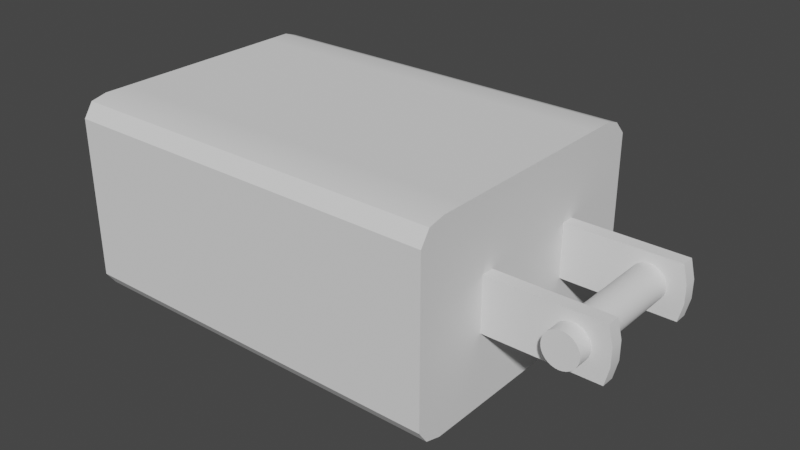 # Source: AppleChargingBrick.blend  (saved by Blender 3.4.6; exported with 4.5.12 LTS)
import bpy
from mathutils import Matrix  # noqa: F401  (used for matrix-valued properties, if any)

bpy.ops.wm.read_factory_settings(use_empty=True)
scene = bpy.context.scene
scene.name = 'Scene'

# ---- collections
col_collection = bpy.data.collections.new('Collection'); scene.collection.children.link(col_collection)

# ---- node groups
ng_auto_smooth = bpy.data.node_groups.new('Auto Smooth', 'GeometryNodeTree')
_s = ng_auto_smooth.interface.new_socket(name='Geometry', in_out='OUTPUT', socket_type='NodeSocketGeometry')
_s = ng_auto_smooth.interface.new_socket(name='Geometry', in_out='INPUT', socket_type='NodeSocketGeometry')
_s = ng_auto_smooth.interface.new_socket(name='Angle', in_out='INPUT', socket_type='NodeSocketFloat')
_s.subtype = 'ANGLE'
_s.min_value = 0.0
_s.max_value = 3.142
ng_auto_smooth.is_modifier = True
_N = ng_auto_smooth.nodes; _L = ng_auto_smooth.links
n0 = _N.new('NodeGroupOutput'); n0.name = 'Group Output'; n0.location = (480, -100)
n1 = _N.new('NodeGroupInput'); n1.name = 'Group Input'; n1.location = (-420, -300)
n2 = _N.new('NodeGroupInput'); n2.name = 'Group Input.001'; n2.location = (-60, -100)
n3 = _N.new('GeometryNodeSetShadeSmooth'); n3.name = 'Set Shade Smooth'; n3.location = (120, -100)
n3.domain = 'EDGE'
n4 = _N.new('GeometryNodeSetShadeSmooth'); n4.name = 'Set Shade Smooth.001'; n4.location = (300, -100)
n5 = _N.new('GeometryNodeInputMeshEdgeAngle'); n5.name = 'Edge Angle'; n5.location = (-420, -220)
n6 = _N.new('GeometryNodeInputEdgeSmooth'); n6.name = 'Is Edge Smooth'; n6.location = (-60, -160)
n7 = _N.new('GeometryNodeInputShadeSmooth'); n7.name = 'Is Face Smooth'; n7.location = (-240, -340)
n8 = _N.new('FunctionNodeBooleanMath'); n8.name = 'Boolean Math'; n8.location = (-60, -220)
n9 = _N.new('FunctionNodeCompare'); n9.name = 'Compare'; n9.location = (-240, -180)
n9.operation = 'LESS_EQUAL'
_L.new(n5.outputs[0], n9.inputs[0])
_L.new(n4.outputs[0], n0.inputs[0])
_L.new(n1.outputs[1], n9.inputs[1])
_L.new(n9.outputs[0], n8.inputs[0])
_L.new(n7.outputs[0], n8.inputs[1])
_L.new(n2.outputs[0], n3.inputs[0])
_L.new(n6.outputs[0], n3.inputs[1])
_L.new(n3.outputs[0], n4.inputs[0])
_L.new(n8.outputs[0], n3.inputs[2])
n0.is_active_output = True

# ---- world
world_world = bpy.data.worlds.new('World'); scene.world = world_world
world_world.use_nodes = True; world_world.node_tree.nodes.clear()
_N = world_world.node_tree.nodes; _L = world_world.node_tree.links
n0 = _N.new('ShaderNodeOutputWorld'); n0.name = 'World Output'; n0.location = (300, 300)
n1 = _N.new('ShaderNodeBackground'); n1.name = 'Background'; n1.location = (10, 300)
n1.inputs[0].default_value = (0.05088, 0.05088, 0.05088, 1.0)
_L.new(n1.outputs[0], n0.inputs[0])
n0.is_active_output = True
world_world.color = (0.05088, 0.05088, 0.05088)
world_world.use_sun_shadow = False
world_world.sun_shadow_jitter_overblur = 0.0

# ---- meshes
me_plane = bpy.data.meshes.new('Plane')
me_plane.from_pydata([(-1.548, -1.445, 0.05177), (2.726, -1.445, 0.05177), (-1.548, 1.444, 0.04573), (2.726, 1.444, 0.04573), (-1.548, -1.445, 2.116), (2.726, -1.445, 2.116), (-1.548, 1.412, 2.107), (2.726, 1.412, 2.107), (2.726, -1.548, 0.196), (2.726, -1.548, 0.3919), (2.726, -1.548, 0.5879), (2.726, -1.548, 0.7839), (2.726, -1.548, 0.9799), (2.726, -1.548, 1.176), (2.726, -1.548, 1.372), (2.726, -1.548, 1.568), (2.726, -1.548, 1.764), (2.726, -1.548, 1.96), (-1.548, -1.548, 1.96), (-1.548, -1.548, 1.764), (-1.548, -1.548, 1.568), (-1.548, -1.548, 1.372), (-1.548, -1.548, 1.176), (-1.548, -1.548, 0.9799), (-1.548, -1.548, 0.7839), (-1.548, -1.548, 0.5879), (-1.548, -1.548, 0.3919), (-1.548, -1.548, 0.196), (2.726, 1.548, 0.196), (2.726, 1.548, 0.3919), (2.726, 1.548, 0.5879), (2.726, 1.548, 0.7839), (2.726, 1.548, 0.9799), (2.726, 1.548, 1.176), (2.726, 1.548, 1.372), (2.726, 1.548, 1.568), (2.726, 1.548, 1.764), (2.726, 1.548, 1.96), (-1.548, 1.548, 1.96), (-1.548, 1.548, 1.764), (-1.548, 1.548, 1.568), (-1.548, 1.548, 1.372), (-1.548, 1.548, 1.176), (-1.548, 1.548, 0.9799), (-1.548, 1.548, 0.7839), (-1.548, 1.548, 0.5879), (-1.548, 1.548, 0.3919), (-1.548, 1.548, 0.196), (-1.548, 1.266, 0.0), (-1.548, 0.985, 0.0), (-1.548, 0.7036, 0.0), (-1.548, 0.4221, 0.0), (-1.548, 0.1407, 0.0), (-1.548, -0.1407, 0.0), (-1.548, -0.4221, 0.0), (-1.548, -0.7036, 0.0), (-1.548, -0.985, 0.0), (-1.548, -1.266, 0.0), (2.726, -1.266, 0.0), (2.726, -0.985, 0.0), (2.726, -0.7036, 0.0), (2.726, -0.4221, 0.0), (2.726, -0.1407, 0.0), (2.726, 0.1407, 0.0), (2.726, 0.4221, 0.0), (2.726, 0.7036, 0.0), (2.726, 0.985, 0.0), (2.726, 1.266, 0.0), (-1.548, 1.266, 2.156), (-1.548, 0.985, 2.156), (-1.548, 0.7036, 2.156), (-1.548, 0.4221, 2.156), (-1.548, 0.1407, 2.156), (-1.548, -0.1407, 2.156), (-1.548, -0.4221, 2.156), (-1.548, -0.7036, 2.156), (-1.548, -0.985, 2.156), (-1.548, -1.266, 2.156), (2.726, -1.266, 2.156), (2.726, -0.985, 2.156), (2.726, -0.7036, 2.156), (2.726, -0.4221, 2.156), (2.726, -0.1407, 2.156), (2.726, 0.1407, 2.156), (2.726, 0.4221, 2.156), (2.726, 0.7036, 2.156), (2.726, 0.985, 2.156), (2.726, 1.266, 2.156), (-1.548, -1.266, 0.196), (-1.548, -0.985, 0.196), (-1.548, -0.7036, 0.196), (-1.548, -0.4221, 0.196), (-1.548, -0.1407, 0.196), (-1.548, 0.1407, 0.196), (-1.548, 0.4221, 0.196), (-1.548, 0.7036, 0.196), (-1.548, 0.985, 0.196), (-1.548, 1.266, 0.196), (-1.548, -1.266, 0.3919), (-1.548, -0.985, 0.3919), (-1.548, -0.7036, 0.3919), (-1.548, -0.4221, 0.3919), (-1.548, -0.1407, 0.3919), (-1.548, 0.1407, 0.3919), (-1.548, 0.4221, 0.3919), (-1.548, 0.7036, 0.3919), (-1.548, 0.985, 0.3919), (-1.548, 1.266, 0.3919), (-1.548, -1.266, 0.5879), (-1.548, -0.985, 0.5879), (-1.548, -0.7036, 0.5879), (-1.548, -0.4221, 0.5879), (-1.548, -0.1407, 0.5879), (-1.548, 0.1407, 0.5879), (-1.548, 0.4221, 0.5879), (-1.548, 0.7036, 0.5879), (-1.548, 0.985, 0.5879), (-1.548, 1.266, 0.5879), (-1.548, -1.266, 0.7839), (-1.548, -0.985, 0.7839), (-1.548, -0.7036, 0.7839), (-1.548, -0.4221, 0.7839), (-1.548, -0.1407, 0.7839), (-1.548, 0.1407, 0.7839), (-1.548, 0.4221, 0.7839), (-1.548, 0.7036, 0.7839), (-1.548, 0.985, 0.7839), (-1.548, 1.266, 0.7839), (-1.548, -1.266, 0.9799), (-1.548, -0.985, 0.9799), (-1.548, -0.7036, 0.9799), (-1.548, -0.4613, 0.9799), (-1.548, 0.4647, 0.9799), (-1.548, 0.7036, 0.9799), (-1.548, 0.985, 0.9799), (-1.548, 1.266, 0.9799), (-1.548, -1.266, 1.176), (-1.548, -0.985, 1.176), (-1.548, -0.7036, 1.176), (-1.548, -0.4613, 1.176), (-1.548, 0.4647, 1.176), (-1.548, 0.7036, 1.176), (-1.548, 0.985, 1.176), (-1.548, 1.266, 1.176), (-1.548, -1.266, 1.372), (-1.548, -0.985, 1.372), (-1.548, -0.7036, 1.372), (-1.548, -0.4221, 1.372), (-1.548, -0.1407, 1.372), (-1.548, 0.1407, 1.372), (-1.548, 0.4221, 1.372), (-1.548, 0.7036, 1.372), (-1.548, 0.985, 1.372), (-1.548, 1.266, 1.372), (-1.548, -1.266, 1.568), (-1.548, -0.985, 1.568), (-1.548, -0.7036, 1.568), (-1.548, -0.4221, 1.568), (-1.548, -0.1407, 1.568), (-1.548, 0.1407, 1.568), (-1.548, 0.4221, 1.568), (-1.548, 0.7036, 1.568), (-1.548, 0.985, 1.568), (-1.548, 1.266, 1.568), (-1.548, -1.266, 1.764), (-1.548, -0.985, 1.764), (-1.548, -0.7036, 1.764), (-1.548, -0.4221, 1.764), (-1.548, -0.1407, 1.764), (-1.548, 0.1407, 1.764), (-1.548, 0.4221, 1.764), (-1.548, 0.7036, 1.764), (-1.548, 0.985, 1.764), (-1.548, 1.266, 1.764), (-1.548, -1.266, 1.96), (-1.548, -0.985, 1.96), (-1.548, -0.7036, 1.96), (-1.548, -0.4221, 1.96), (-1.548, -0.1407, 1.96), (-1.548, 0.1407, 1.96), (-1.548, 0.4221, 1.96), (-1.548, 0.7036, 1.96), (-1.548, 0.985, 1.96), (-1.548, 1.266, 1.96), (2.726, 1.266, 0.196), (2.726, 0.985, 0.196), (2.726, 0.7036, 0.196), (2.726, 0.4221, 0.196), (2.726, 0.1407, 0.196), (2.726, -0.1407, 0.196), (2.726, -0.4221, 0.196), (2.726, -0.7036, 0.196), (2.726, -0.985, 0.196), (2.726, -1.266, 0.196), (2.726, 1.266, 0.3919), (2.726, 0.985, 0.3919), (2.726, 0.7036, 0.3919), (2.726, 0.4221, 0.3919), (2.726, 0.1407, 0.3919), (2.726, -0.1407, 0.3919), (2.726, -0.4221, 0.3919), (2.726, -0.7036, 0.3919), (2.726, -0.985, 0.3919), (2.726, -1.266, 0.3919), (2.726, 1.266, 0.5879), (2.726, 0.985, 0.5879), (2.726, 0.7036, 0.5879), (2.726, 0.4221, 0.5879), (2.726, 0.1407, 0.5879), (2.726, -0.1407, 0.5879), (2.726, -0.4221, 0.5879), (2.726, -0.7036, 0.5879), (2.726, -0.985, 0.5879), (2.726, -1.266, 0.5879), (2.726, 1.266, 0.7839), (2.726, 0.985, 0.7839), (2.726, 0.7036, 0.7839), (2.726, 0.4221, 0.7839), (2.726, 0.1407, 0.7839), (2.726, -0.1407, 0.7839), (2.726, -0.4221, 0.7839), (2.726, -0.7036, 0.7839), (2.726, -0.985, 0.7839), (2.726, -1.266, 0.7839), (2.726, 1.266, 0.9799), (2.726, 0.985, 0.9799), (2.726, 0.7036, 0.9799), (2.726, 0.4221, 0.9799), (2.726, 0.1407, 0.9799), (2.726, -0.1407, 0.9799), (2.726, -0.4221, 0.9799), (2.726, -0.7036, 0.9799), (2.726, -0.985, 0.9799), (2.726, -1.266, 0.9799), (2.726, 1.266, 1.176), (2.726, 0.985, 1.176), (2.726, 0.7036, 1.176), (2.726, 0.4221, 1.176), (2.726, 0.1407, 1.176), (2.726, -0.1407, 1.176), (2.726, -0.4221, 1.176), (2.726, -0.7036, 1.176), (2.726, -0.985, 1.176), (2.726, -1.266, 1.176), (2.726, 1.266, 1.372), (2.726, 0.985, 1.372), (2.726, 0.7036, 1.372), (2.726, 0.4221, 1.372), (2.726, 0.1407, 1.372), (2.726, -0.1407, 1.372), (2.726, -0.4221, 1.372), (2.726, -0.7036, 1.372), (2.726, -0.985, 1.372), (2.726, -1.266, 1.372), (2.726, 1.266, 1.568), (2.726, 0.985, 1.568), (2.726, 0.7036, 1.568), (2.726, 0.4221, 1.568), (2.726, 0.1407, 1.568), (2.726, -0.1407, 1.568), (2.726, -0.4221, 1.568), (2.726, -0.7036, 1.568), (2.726, -0.985, 1.568), (2.726, -1.266, 1.568), (2.726, 1.266, 1.764), (2.726, 0.985, 1.764), (2.726, 0.7036, 1.764), (2.726, 0.4221, 1.764), (2.726, 0.1407, 1.764), (2.726, -0.1407, 1.764), (2.726, -0.4221, 1.764), (2.726, -0.7036, 1.764), (2.726, -0.985, 1.764), (2.726, -1.266, 1.764), (2.726, 1.266, 1.96), (2.726, 0.985, 1.96), (2.726, 0.7036, 1.96), (2.726, 0.4221, 1.96), (2.726, 0.1407, 1.96), (2.726, -0.1407, 1.96), (2.726, -0.4221, 1.96), (2.726, -0.7036, 1.96), (2.726, -0.985, 1.96), (2.726, -1.266, 1.96), (-1.548, -0.5629, 0.0), (2.726, -0.5629, 0.0), (-1.548, -0.5629, 2.156), (2.726, -0.5629, 2.156), (-1.548, -0.5629, 0.196), (-1.548, -0.5629, 0.3919), (-1.548, -0.5629, 0.5879), (-1.548, -0.5629, 0.7839), (-1.548, -0.5629, 0.9799), (-1.548, -0.5629, 1.176), (-1.548, -0.5629, 1.372), (-1.548, -0.5629, 1.568), (-1.548, -0.5629, 1.764), (-1.548, -0.5629, 1.96), (2.726, -0.5629, 0.196), (2.726, -0.5629, 0.3919), (2.726, -0.5629, 0.5879), (2.726, -0.5629, 0.7839), (2.726, -0.5629, 0.9799), (2.726, -0.5629, 1.176), (2.726, -0.5629, 1.372), (2.726, -0.5629, 1.568), (2.726, -0.5629, 1.764), (2.726, -0.5629, 1.96), (-1.548, 0.5629, 0.0), (2.726, 0.5629, 0.0), (-1.548, 0.5629, 2.156), (2.726, 0.5629, 2.156), (-1.548, 0.5629, 0.196), (-1.548, 0.5629, 0.3919), (-1.548, 0.5629, 0.5879), (-1.548, 0.5629, 0.7839), (-1.548, 0.5629, 0.9799), (-1.548, 0.5629, 1.176), (-1.548, 0.5629, 1.372), (-1.548, 0.5629, 1.568), (-1.548, 0.5629, 1.764), (-1.548, 0.5629, 1.96), (2.726, 0.5629, 0.196), (2.726, 0.5629, 0.3919), (2.726, 0.5629, 0.5879), (2.726, 0.5629, 0.7839), (2.726, 0.5629, 0.9799), (2.726, 0.5629, 1.176), (2.726, 0.5629, 1.372), (2.726, 0.5629, 1.568), (2.726, 0.5629, 1.764), (2.726, 0.5629, 1.96), (-1.548, -0.1407, 1.274), (-1.548, 0.1407, 1.274), (-1.548, 0.4221, 1.274), (-1.548, 0.7036, 1.274), (-1.548, 0.985, 1.274), (-1.548, 1.266, 1.274), (2.726, 1.266, 1.274), (2.726, 0.985, 1.274), (2.726, 0.7036, 1.274), (2.726, -0.7036, 1.274), (2.726, -0.985, 1.274), (2.726, -1.266, 1.274), (-1.548, 1.548, 1.274), (2.726, 1.548, 1.274), (-1.548, -1.548, 1.274), (2.726, -1.548, 1.274), (-1.548, -0.4221, 1.274), (-1.548, -0.7036, 1.274), (-1.548, -0.985, 1.274), (-1.548, -1.266, 1.274), (-1.548, -0.5629, 1.274), (-1.548, 0.5629, 1.274), (2.726, -1.548, 0.878), (-1.548, -1.548, 0.878), (2.726, 1.548, 0.878), (-1.548, 1.548, 0.878), (2.726, -1.266, 0.878), (2.726, -0.985, 0.878), (2.726, -0.7036, 0.878), (2.726, 0.7036, 0.878), (2.726, 0.985, 0.878), (2.726, 1.266, 0.878), (-1.548, 1.266, 0.878), (-1.548, 0.985, 0.878), (-1.548, 0.7036, 0.878), (-1.548, 0.4221, 0.878), (-1.548, 0.1407, 0.878), (-1.548, -0.1407, 0.878), (-1.548, -0.4221, 0.878), (-1.548, -0.7036, 0.878), (-1.548, -0.985, 0.878), (-1.548, -1.266, 0.878), (-1.548, -0.5629, 0.878), (-1.548, 0.5629, 0.878), (-1.35, -0.4613, 0.9799), (-1.35, -0.1407, 0.9799), (-1.35, 0.1407, 0.9799), (-1.35, 0.4647, 0.9799), (-1.35, -0.4613, 1.176), (-1.35, -0.1407, 1.176), (-1.35, 0.1407, 1.176), (-1.35, 0.4647, 1.176), (-1.35, 0.4221, 0.878), (-1.35, 0.1407, 0.878), (-1.35, -0.1407, 0.878), (-1.35, -0.4221, 0.878), (-1.35, 0.1407, 1.274), (-1.35, 0.4221, 1.274), (-1.35, -0.1407, 1.274), (-1.35, -0.4221, 1.274)], [], [(48, 2, 3, 67), (68, 87, 7, 6), (18, 17, 5, 4), (274, 37, 7, 87), (174, 18, 4, 77), (37, 38, 6, 7), (3, 2, 47, 28), (28, 47, 46, 29), (29, 46, 45, 30), (30, 45, 44, 31), (356, 357, 43, 32), (32, 43, 42, 33), (345, 344, 41, 34), (34, 41, 40, 35), (35, 40, 39, 36), (36, 39, 38, 37), (57, 0, 27, 88), (88, 27, 26, 98), (98, 26, 25, 108), (108, 25, 24, 118), (373, 355, 23, 128), (128, 23, 22, 136), (351, 346, 21, 144), (144, 21, 20, 154), (154, 20, 19, 164), (164, 19, 18, 174), (67, 3, 28, 184), (184, 28, 29, 194), (194, 29, 30, 204), (204, 30, 31, 214), (363, 356, 32, 224), (224, 32, 33, 234), (338, 345, 34, 244), (244, 34, 35, 254), (254, 35, 36, 264), (264, 36, 37, 274), (0, 1, 8, 27), (27, 8, 9, 26), (26, 9, 10, 25), (25, 10, 11, 24), (355, 354, 12, 23), (23, 12, 13, 22), (346, 347, 14, 21), (21, 14, 15, 20), (20, 15, 16, 19), (19, 16, 17, 18), (16, 273, 283, 17), (273, 272, 282, 283), (272, 271, 281, 282), (306, 270, 280, 307), (270, 269, 279, 280), (269, 268, 278, 279), (268, 267, 277, 278), (330, 266, 276, 331), (266, 265, 275, 276), (265, 264, 274, 275), (15, 263, 273, 16), (263, 262, 272, 273), (262, 261, 271, 272), (305, 260, 270, 306), (260, 259, 269, 270), (259, 258, 268, 269), (258, 257, 267, 268), (329, 256, 266, 330), (256, 255, 265, 266), (255, 254, 264, 265), (14, 253, 263, 15), (253, 252, 262, 263), (252, 251, 261, 262), (304, 250, 260, 305), (250, 249, 259, 260), (249, 248, 258, 259), (248, 247, 257, 258), (328, 246, 256, 329), (246, 245, 255, 256), (245, 244, 254, 255), (347, 343, 253, 14), (343, 342, 252, 253), (342, 341, 251, 252), (303, 240, 250, 304), (240, 239, 249, 250), (239, 238, 248, 249), (238, 237, 247, 248), (125, 315, 375, 366), (340, 339, 245, 246), (339, 338, 244, 245), (12, 233, 243, 13), (233, 232, 242, 243), (232, 231, 241, 242), (302, 230, 240, 303), (230, 229, 239, 240), (229, 228, 238, 239), (228, 227, 237, 238), (33, 42, 344, 345), (226, 225, 235, 236), (225, 224, 234, 235), (354, 358, 233, 12), (358, 359, 232, 233), (359, 360, 231, 232), (301, 220, 230, 302), (220, 219, 229, 230), (219, 218, 228, 229), (218, 217, 227, 228), (136, 22, 346, 351), (361, 362, 225, 226), (362, 363, 224, 225), (10, 213, 223, 11), (213, 212, 222, 223), (212, 211, 221, 222), (300, 210, 220, 301), (210, 209, 219, 220), (209, 208, 218, 219), (208, 207, 217, 218), (324, 206, 216, 325), (206, 205, 215, 216), (205, 204, 214, 215), (9, 203, 213, 10), (203, 202, 212, 213), (202, 201, 211, 212), (299, 200, 210, 300), (200, 199, 209, 210), (199, 198, 208, 209), (198, 197, 207, 208), (323, 196, 206, 324), (196, 195, 205, 206), (195, 194, 204, 205), (8, 193, 203, 9), (193, 192, 202, 203), (192, 191, 201, 202), (298, 190, 200, 299), (190, 189, 199, 200), (189, 188, 198, 199), (188, 187, 197, 198), (322, 186, 196, 323), (186, 185, 195, 196), (185, 184, 194, 195), (1, 58, 193, 8), (58, 59, 192, 193), (59, 60, 191, 192), (285, 61, 190, 298), (61, 62, 189, 190), (62, 63, 188, 189), (63, 64, 187, 188), (309, 65, 186, 322), (65, 66, 185, 186), (66, 67, 184, 185), (39, 173, 183, 38), (173, 172, 182, 183), (172, 171, 181, 182), (320, 170, 180, 321), (170, 169, 179, 180), (169, 168, 178, 179), (168, 167, 177, 178), (296, 166, 176, 297), (166, 165, 175, 176), (165, 164, 174, 175), (40, 163, 173, 39), (163, 162, 172, 173), (162, 161, 171, 172), (319, 160, 170, 320), (160, 159, 169, 170), (159, 158, 168, 169), (158, 157, 167, 168), (295, 156, 166, 296), (156, 155, 165, 166), (155, 154, 164, 165), (41, 153, 163, 40), (153, 152, 162, 163), (152, 151, 161, 162), (318, 150, 160, 319), (150, 149, 159, 160), (149, 148, 158, 159), (148, 147, 157, 158), (294, 146, 156, 295), (146, 145, 155, 156), (145, 144, 154, 155), (344, 337, 153, 41), (337, 336, 152, 153), (336, 335, 151, 152), (353, 334, 150, 318), (334, 333, 149, 150), (333, 332, 148, 149), (332, 348, 147, 148), (352, 349, 146, 294), (349, 350, 145, 146), (350, 351, 144, 145), (43, 135, 143, 42), (135, 134, 142, 143), (134, 133, 141, 142), (316, 132, 140, 317), (333, 334, 389, 388), (139, 348, 391, 380), (369, 370, 387, 386), (292, 130, 138, 293), (130, 129, 137, 138), (129, 128, 136, 137), (357, 364, 135, 43), (364, 365, 134, 135), (365, 366, 133, 134), (375, 367, 132, 316), (334, 140, 383, 389), (140, 132, 379, 383), (348, 332, 390, 391), (374, 371, 130, 292), (371, 372, 129, 130), (372, 373, 128, 129), (45, 117, 127, 44), (117, 116, 126, 127), (116, 115, 125, 126), (314, 114, 124, 315), (114, 113, 123, 124), (113, 112, 122, 123), (112, 111, 121, 122), (290, 110, 120, 291), (110, 109, 119, 120), (109, 108, 118, 119), (46, 107, 117, 45), (107, 106, 116, 117), (106, 105, 115, 116), (313, 104, 114, 314), (104, 103, 113, 114), (103, 102, 112, 113), (102, 101, 111, 112), (289, 100, 110, 290), (100, 99, 109, 110), (99, 98, 108, 109), (47, 97, 107, 46), (97, 96, 106, 107), (96, 95, 105, 106), (312, 94, 104, 313), (94, 93, 103, 104), (93, 92, 102, 103), (92, 91, 101, 102), (288, 90, 100, 289), (90, 89, 99, 100), (89, 88, 98, 99), (2, 48, 97, 47), (48, 49, 96, 97), (49, 50, 95, 96), (308, 51, 94, 312), (51, 52, 93, 94), (52, 53, 92, 93), (53, 54, 91, 92), (284, 55, 90, 288), (55, 56, 89, 90), (56, 57, 88, 89), (38, 183, 68, 6), (183, 182, 69, 68), (182, 181, 70, 69), (321, 180, 71, 310), (180, 179, 72, 71), (179, 178, 73, 72), (178, 177, 74, 73), (297, 176, 75, 286), (176, 175, 76, 75), (175, 174, 77, 76), (17, 283, 78, 5), (283, 282, 79, 78), (282, 281, 80, 79), (307, 280, 81, 287), (280, 279, 82, 81), (279, 278, 83, 82), (278, 277, 84, 83), (331, 276, 85, 311), (276, 275, 86, 85), (275, 274, 87, 86), (4, 5, 78, 77), (77, 78, 79, 76), (76, 79, 80, 75), (286, 287, 81, 74), (74, 81, 82, 73), (73, 82, 83, 72), (72, 83, 84, 71), (310, 311, 85, 70), (70, 85, 86, 69), (69, 86, 87, 68), (0, 57, 58, 1), (57, 56, 59, 58), (56, 55, 60, 59), (284, 54, 61, 285), (54, 53, 62, 61), (53, 52, 63, 62), (52, 51, 64, 63), (308, 50, 65, 309), (50, 49, 66, 65), (49, 48, 67, 66), (55, 284, 285, 60), (75, 80, 287, 286), (281, 307, 287, 80), (177, 297, 286, 74), (54, 284, 288, 91), (91, 288, 289, 101), (101, 289, 290, 111), (111, 290, 291, 121), (370, 374, 292, 131), (131, 292, 293, 139), (348, 352, 294, 147), (147, 294, 295, 157), (157, 295, 296, 167), (167, 296, 297, 177), (60, 285, 298, 191), (191, 298, 299, 201), (201, 299, 300, 211), (211, 300, 301, 221), (234, 33, 345, 338), (22, 13, 347, 346), (13, 243, 343, 347), (251, 304, 305, 261), (261, 305, 306, 271), (271, 306, 307, 281), (51, 308, 309, 64), (71, 84, 311, 310), (277, 331, 311, 84), (181, 321, 310, 70), (50, 308, 312, 95), (95, 312, 313, 105), (105, 313, 314, 115), (115, 314, 315, 125), (366, 375, 316, 133), (133, 316, 317, 141), (335, 353, 318, 151), (151, 318, 319, 161), (161, 319, 320, 171), (171, 320, 321, 181), (64, 309, 322, 187), (187, 322, 323, 197), (197, 323, 324, 207), (207, 324, 325, 217), (217, 325, 326, 227), (227, 326, 327, 237), (237, 327, 328, 247), (247, 328, 329, 257), (257, 329, 330, 267), (267, 330, 331, 277), (243, 242, 342, 343), (242, 241, 341, 342), (236, 235, 339, 340), (235, 234, 338, 339), (42, 143, 337, 344), (143, 142, 336, 337), (142, 141, 335, 336), (317, 140, 334, 353), (132, 367, 384, 379), (131, 139, 380, 376), (370, 131, 376, 387), (293, 138, 349, 352), (138, 137, 350, 349), (137, 136, 351, 350), (139, 293, 352, 348), (141, 317, 353, 335), (121, 291, 374, 370), (119, 118, 373, 372), (120, 119, 372, 371), (291, 120, 371, 374), (122, 121, 370, 369), (123, 122, 369, 368), (124, 123, 368, 367), (315, 124, 367, 375), (126, 125, 366, 365), (127, 126, 365, 364), (44, 127, 364, 357), (215, 214, 363, 362), (216, 215, 362, 361), (222, 221, 360, 359), (223, 222, 359, 358), (11, 223, 358, 354), (24, 11, 354, 355), (214, 31, 356, 363), (118, 24, 355, 373), (31, 44, 357, 356), (379, 378, 382, 383), (378, 377, 381, 382), (377, 376, 380, 381), (384, 385, 378, 379), (385, 386, 377, 378), (386, 387, 376, 377), (383, 382, 388, 389), (382, 381, 390, 388), (381, 380, 391, 390), (368, 369, 386, 385), (332, 333, 388, 390), (367, 368, 385, 384)])
me_plane.polygons.foreach_set('use_smooth', [True] * 382)
_uv = me_plane.uv_layers.new(name='UVMap')
_uv.uv.foreach_set('vector', [0.0, 0.9091, 0.0, 1.0, 1.0, 1.0, 1.0, 0.9091, 0.0, 0.9091, 1.0, 0.9091, 1.0, 1.0, 0.0, 1.0, 0.0, 0.0, 1.0, 0.0, 1.0, 0.0, 0.0, 0.0, 1.0, 0.9091, 1.0, 1.0, 1.0, 1.0, 1.0, 0.9091, 0.0, 0.09091, 0.0, 0.0, 0.0, 0.0, 0.0, 0.09091, 1.0, 1.0, 0.0, 1.0, 0.0, 1.0, 1.0, 1.0, 1.0, 1.0, 0.0, 1.0, 0.0, 1.0, 1.0, 1.0, 1.0, 1.0, 0.0, 1.0, 0.0, 1.0, 1.0, 1.0, 1.0, 1.0, 0.0, 1.0, 0.0, 1.0, 1.0, 1.0, 1.0, 1.0, 0.0, 1.0, 0.0, 1.0, 1.0, 1.0, 1.0, 1.0, 0.0, 1.0, 0.0, 1.0, 1.0, 1.0, 1.0, 1.0, 0.0, 1.0, 0.0, 1.0, 1.0, 1.0, 1.0, 1.0, 0.0, 1.0, 0.0, 1.0, 1.0, 1.0, 1.0, 1.0, 0.0, 1.0, 0.0, 1.0, 1.0, 1.0, 1.0, 1.0, 0.0, 1.0, 0.0, 1.0, 1.0, 1.0, 1.0, 1.0, 0.0, 1.0, 0.0, 1.0, 1.0, 1.0, 0.0, 0.09091, 0.0, 0.0, 0.0, 0.0, 0.0, 0.09091, 0.0, 0.09091, 0.0, 0.0, 0.0, 0.0, 0.0, 0.09091, 0.0, 0.09091, 0.0, 0.0, 0.0, 0.0, 0.0, 0.09091, 0.0, 0.09091, 0.0, 0.0, 0.0, 0.0, 0.0, 0.09091, 0.0, 0.09091, 0.0, 0.0, 0.0, 0.0, 0.0, 0.09091, 0.0, 0.09091, 0.0, 0.0, 0.0, 0.0, 0.0, 0.09091, 0.0, 0.09091, 0.0, 0.0, 0.0, 0.0, 0.0, 0.09091, 0.0, 0.09091, 0.0, 0.0, 0.0, 0.0, 0.0, 0.09091, 0.0, 0.09091, 0.0, 0.0, 0.0, 0.0, 0.0, 0.09091, 0.0, 0.09091, 0.0, 0.0, 0.0, 0.0, 0.0, 0.09091, 1.0, 0.9091, 1.0, 1.0, 1.0, 1.0, 1.0, 0.9091, 1.0, 0.9091, 1.0, 1.0, 1.0, 1.0, 1.0, 0.9091, 1.0, 0.9091, 1.0, 1.0, 1.0, 1.0, 1.0, 0.9091, 1.0, 0.9091, 1.0, 1.0, 1.0, 1.0, 1.0, 0.9091, 1.0, 0.9091, 1.0, 1.0, 1.0, 1.0, 1.0, 0.9091, 1.0, 0.9091, 1.0, 1.0, 1.0, 1.0, 1.0, 0.9091, 1.0, 0.9091, 1.0, 1.0, 1.0, 1.0, 1.0, 0.9091, 1.0, 0.9091, 1.0, 1.0, 1.0, 1.0, 1.0, 0.9091, 1.0, 0.9091, 1.0, 1.0, 1.0, 1.0, 1.0, 0.9091, 1.0, 0.9091, 1.0, 1.0, 1.0, 1.0, 1.0, 0.9091, 0.0, 0.0, 1.0, 0.0, 1.0, 0.0, 0.0, 0.0, 0.0, 0.0, 1.0, 0.0, 1.0, 0.0, 0.0, 0.0, 0.0, 0.0, 1.0, 0.0, 1.0, 0.0, 0.0, 0.0, 0.0, 0.0, 1.0, 0.0, 1.0, 0.0, 0.0, 0.0, 0.0, 0.0, 1.0, 0.0, 1.0, 0.0, 0.0, 0.0, 0.0, 0.0, 1.0, 0.0, 1.0, 0.0, 0.0, 0.0, 0.0, 0.0, 1.0, 0.0, 1.0, 0.0, 0.0, 0.0, 0.0, 0.0, 1.0, 0.0, 1.0, 0.0, 0.0, 0.0, 0.0, 0.0, 1.0, 0.0, 1.0, 0.0, 0.0, 0.0, 0.0, 0.0, 1.0, 0.0, 1.0, 0.0, 0.0, 0.0, 1.0, 0.0, 1.0, 0.09091, 1.0, 0.09091, 1.0, 0.0, 1.0, 0.09091, 1.0, 0.1818, 1.0, 0.1818, 1.0, 0.09091, 1.0, 0.1818, 1.0, 0.2727, 1.0, 0.2727, 1.0, 0.1818, 1.0, 0.3182, 1.0, 0.3636, 1.0, 0.3636, 1.0, 0.3182, 1.0, 0.3636, 1.0, 0.4545, 1.0, 0.4545, 1.0, 0.3636, 1.0, 0.4545, 1.0, 0.5455, 1.0, 0.5455, 1.0, 0.4545, 1.0, 0.5455, 1.0, 0.6364, 1.0, 0.6364, 1.0, 0.5455, 1.0, 0.6818, 1.0, 0.7273, 1.0, 0.7273, 1.0, 0.6818, 1.0, 0.7273, 1.0, 0.8182, 1.0, 0.8182, 1.0, 0.7273, 1.0, 0.8182, 1.0, 0.9091, 1.0, 0.9091, 1.0, 0.8182, 1.0, 0.0, 1.0, 0.09091, 1.0, 0.09091, 1.0, 0.0, 1.0, 0.09091, 1.0, 0.1818, 1.0, 0.1818, 1.0, 0.09091, 1.0, 0.1818, 1.0, 0.2727, 1.0, 0.2727, 1.0, 0.1818, 1.0, 0.3182, 1.0, 0.3636, 1.0, 0.3636, 1.0, 0.3182, 1.0, 0.3636, 1.0, 0.4545, 1.0, 0.4545, 1.0, 0.3636, 1.0, 0.4545, 1.0, 0.5455, 1.0, 0.5455, 1.0, 0.4545, 1.0, 0.5455, 1.0, 0.6364, 1.0, 0.6364, 1.0, 0.5455, 1.0, 0.6818, 1.0, 0.7273, 1.0, 0.7273, 1.0, 0.6818, 1.0, 0.7273, 1.0, 0.8182, 1.0, 0.8182, 1.0, 0.7273, 1.0, 0.8182, 1.0, 0.9091, 1.0, 0.9091, 1.0, 0.8182, 1.0, 0.0, 1.0, 0.09091, 1.0, 0.09091, 1.0, 0.0, 1.0, 0.09091, 1.0, 0.1818, 1.0, 0.1818, 1.0, 0.09091, 1.0, 0.1818, 1.0, 0.2727, 1.0, 0.2727, 1.0, 0.1818, 1.0, 0.3182, 1.0, 0.3636, 1.0, 0.3636, 1.0, 0.3182, 1.0, 0.3636, 1.0, 0.4545, 1.0, 0.4545, 1.0, 0.3636, 1.0, 0.4545, 1.0, 0.5455, 1.0, 0.5455, 1.0, 0.4545, 1.0, 0.5455, 1.0, 0.6364, 1.0, 0.6364, 1.0, 0.5455, 1.0, 0.6818, 1.0, 0.7273, 1.0, 0.7273, 1.0, 0.6818, 1.0, 0.7273, 1.0, 0.8182, 1.0, 0.8182, 1.0, 0.7273, 1.0, 0.8182, 1.0, 0.9091, 1.0, 0.9091, 1.0, 0.8182, 1.0, 0.0, 1.0, 0.09091, 1.0, 0.09091, 1.0, 0.0, 1.0, 0.09091, 1.0, 0.1818, 1.0, 0.1818, 1.0, 0.09091, 1.0, 0.1818, 1.0, 0.2727, 1.0, 0.2727, 1.0, 0.1818, 1.0, 0.3182, 1.0, 0.3636, 1.0, 0.3636, 1.0, 0.3182, 1.0, 0.3636, 1.0, 0.4545, 1.0, 0.4545, 1.0, 0.3636, 1.0, 0.4545, 1.0, 0.5455, 1.0, 0.5455, 1.0, 0.4545, 1.0, 0.5455, 1.0, 0.6364, 1.0, 0.6364, 1.0, 0.5455, 0.0, 0.7273, 0.0, 0.6818, 0.0, 0.6818, 0.0, 0.7273, 1.0, 0.7273, 1.0, 0.8182, 1.0, 0.8182, 1.0, 0.7273, 1.0, 0.8182, 1.0, 0.9091, 1.0, 0.9091, 1.0, 0.8182, 1.0, 0.0, 1.0, 0.09091, 1.0, 0.09091, 1.0, 0.0, 1.0, 0.09091, 1.0, 0.1818, 1.0, 0.1818, 1.0, 0.09091, 1.0, 0.1818, 1.0, 0.2727, 1.0, 0.2727, 1.0, 0.1818, 1.0, 0.3182, 1.0, 0.3636, 1.0, 0.3636, 1.0, 0.3182, 1.0, 0.3636, 1.0, 0.4545, 1.0, 0.4545, 1.0, 0.3636, 1.0, 0.4545, 1.0, 0.5455, 1.0, 0.5455, 1.0, 0.4545, 1.0, 0.5455, 1.0, 0.6364, 1.0, 0.6364, 1.0, 0.5455, 1.0, 1.0, 0.0, 1.0, 0.0, 1.0, 1.0, 1.0, 1.0, 0.7273, 1.0, 0.8182, 1.0, 0.8182, 1.0, 0.7273, 1.0, 0.8182, 1.0, 0.9091, 1.0, 0.9091, 1.0, 0.8182, 1.0, 0.0, 1.0, 0.09091, 1.0, 0.09091, 1.0, 0.0, 1.0, 0.09091, 1.0, 0.1818, 1.0, 0.1818, 1.0, 0.09091, 1.0, 0.1818, 1.0, 0.2727, 1.0, 0.2727, 1.0, 0.1818, 1.0, 0.3182, 1.0, 0.3636, 1.0, 0.3636, 1.0, 0.3182, 1.0, 0.3636, 1.0, 0.4545, 1.0, 0.4545, 1.0, 0.3636, 1.0, 0.4545, 1.0, 0.5455, 1.0, 0.5455, 1.0, 0.4545, 1.0, 0.5455, 1.0, 0.6364, 1.0, 0.6364, 1.0, 0.5455, 0.0, 0.09091, 0.0, 0.0, 0.0, 0.0, 0.0, 0.09091, 1.0, 0.7273, 1.0, 0.8182, 1.0, 0.8182, 1.0, 0.7273, 1.0, 0.8182, 1.0, 0.9091, 1.0, 0.9091, 1.0, 0.8182, 1.0, 0.0, 1.0, 0.09091, 1.0, 0.09091, 1.0, 0.0, 1.0, 0.09091, 1.0, 0.1818, 1.0, 0.1818, 1.0, 0.09091, 1.0, 0.1818, 1.0, 0.2727, 1.0, 0.2727, 1.0, 0.1818, 1.0, 0.3182, 1.0, 0.3636, 1.0, 0.3636, 1.0, 0.3182, 1.0, 0.3636, 1.0, 0.4545, 1.0, 0.4545, 1.0, 0.3636, 1.0, 0.4545, 1.0, 0.5455, 1.0, 0.5455, 1.0, 0.4545, 1.0, 0.5455, 1.0, 0.6364, 1.0, 0.6364, 1.0, 0.5455, 1.0, 0.6818, 1.0, 0.7273, 1.0, 0.7273, 1.0, 0.6818, 1.0, 0.7273, 1.0, 0.8182, 1.0, 0.8182, 1.0, 0.7273, 1.0, 0.8182, 1.0, 0.9091, 1.0, 0.9091, 1.0, 0.8182, 1.0, 0.0, 1.0, 0.09091, 1.0, 0.09091, 1.0, 0.0, 1.0, 0.09091, 1.0, 0.1818, 1.0, 0.1818, 1.0, 0.09091, 1.0, 0.1818, 1.0, 0.2727, 1.0, 0.2727, 1.0, 0.1818, 1.0, 0.3182, 1.0, 0.3636, 1.0, 0.3636, 1.0, 0.3182, 1.0, 0.3636, 1.0, 0.4545, 1.0, 0.4545, 1.0, 0.3636, 1.0, 0.4545, 1.0, 0.5455, 1.0, 0.5455, 1.0, 0.4545, 1.0, 0.5455, 1.0, 0.6364, 1.0, 0.6364, 1.0, 0.5455, 1.0, 0.6818, 1.0, 0.7273, 1.0, 0.7273, 1.0, 0.6818, 1.0, 0.7273, 1.0, 0.8182, 1.0, 0.8182, 1.0, 0.7273, 1.0, 0.8182, 1.0, 0.9091, 1.0, 0.9091, 1.0, 0.8182, 1.0, 0.0, 1.0, 0.09091, 1.0, 0.09091, 1.0, 0.0, 1.0, 0.09091, 1.0, 0.1818, 1.0, 0.1818, 1.0, 0.09091, 1.0, 0.1818, 1.0, 0.2727, 1.0, 0.2727, 1.0, 0.1818, 1.0, 0.3182, 1.0, 0.3636, 1.0, 0.3636, 1.0, 0.3182, 1.0, 0.3636, 1.0, 0.4545, 1.0, 0.4545, 1.0, 0.3636, 1.0, 0.4545, 1.0, 0.5455, 1.0, 0.5455, 1.0, 0.4545, 1.0, 0.5455, 1.0, 0.6364, 1.0, 0.6364, 1.0, 0.5455, 1.0, 0.6818, 1.0, 0.7273, 1.0, 0.7273, 1.0, 0.6818, 1.0, 0.7273, 1.0, 0.8182, 1.0, 0.8182, 1.0, 0.7273, 1.0, 0.8182, 1.0, 0.9091, 1.0, 0.9091, 1.0, 0.8182, 1.0, 0.0, 1.0, 0.09091, 1.0, 0.09091, 1.0, 0.0, 1.0, 0.09091, 1.0, 0.1818, 1.0, 0.1818, 1.0, 0.09091, 1.0, 0.1818, 1.0, 0.2727, 1.0, 0.2727, 1.0, 0.1818, 1.0, 0.3182, 1.0, 0.3636, 1.0, 0.3636, 1.0, 0.3182, 1.0, 0.3636, 1.0, 0.4545, 1.0, 0.4545, 1.0, 0.3636, 1.0, 0.4545, 1.0, 0.5455, 1.0, 0.5455, 1.0, 0.4545, 1.0, 0.5455, 1.0, 0.6364, 1.0, 0.6364, 1.0, 0.5455, 1.0, 0.6818, 1.0, 0.7273, 1.0, 0.7273, 1.0, 0.6818, 1.0, 0.7273, 1.0, 0.8182, 1.0, 0.8182, 1.0, 0.7273, 1.0, 0.8182, 1.0, 0.9091, 1.0, 0.9091, 1.0, 0.8182, 0.0, 1.0, 0.0, 0.9091, 0.0, 0.9091, 0.0, 1.0, 0.0, 0.9091, 0.0, 0.8182, 0.0, 0.8182, 0.0, 0.9091, 0.0, 0.8182, 0.0, 0.7273, 0.0, 0.7273, 0.0, 0.8182, 0.0, 0.6818, 0.0, 0.6364, 0.0, 0.6364, 0.0, 0.6818, 0.0, 0.6364, 0.0, 0.5455, 0.0, 0.5455, 0.0, 0.6364, 0.0, 0.5455, 0.0, 0.4545, 0.0, 0.4545, 0.0, 0.5455, 0.0, 0.4545, 0.0, 0.3636, 0.0, 0.3636, 0.0, 0.4545, 0.0, 0.3182, 0.0, 0.2727, 0.0, 0.2727, 0.0, 0.3182, 0.0, 0.2727, 0.0, 0.1818, 0.0, 0.1818, 0.0, 0.2727, 0.0, 0.1818, 0.0, 0.09091, 0.0, 0.09091, 0.0, 0.1818, 0.0, 1.0, 0.0, 0.9091, 0.0, 0.9091, 0.0, 1.0, 0.0, 0.9091, 0.0, 0.8182, 0.0, 0.8182, 0.0, 0.9091, 0.0, 0.8182, 0.0, 0.7273, 0.0, 0.7273, 0.0, 0.8182, 0.0, 0.6818, 0.0, 0.6364, 0.0, 0.6364, 0.0, 0.6818, 0.0, 0.6364, 0.0, 0.5455, 0.0, 0.5455, 0.0, 0.6364, 0.0, 0.5455, 0.0, 0.4545, 0.0, 0.4545, 0.0, 0.5455, 0.0, 0.4545, 0.0, 0.3636, 0.0, 0.3636, 0.0, 0.4545, 0.0, 0.3182, 0.0, 0.2727, 0.0, 0.2727, 0.0, 0.3182, 0.0, 0.2727, 0.0, 0.1818, 0.0, 0.1818, 0.0, 0.2727, 0.0, 0.1818, 0.0, 0.09091, 0.0, 0.09091, 0.0, 0.1818, 0.0, 1.0, 0.0, 0.9091, 0.0, 0.9091, 0.0, 1.0, 0.0, 0.9091, 0.0, 0.8182, 0.0, 0.8182, 0.0, 0.9091, 0.0, 0.8182, 0.0, 0.7273, 0.0, 0.7273, 0.0, 0.8182, 0.0, 0.6818, 0.0, 0.6364, 0.0, 0.6364, 0.0, 0.6818, 0.0, 0.6364, 0.0, 0.5455, 0.0, 0.5455, 0.0, 0.6364, 0.0, 0.5455, 0.0, 0.4545, 0.0, 0.4545, 0.0, 0.5455, 0.0, 0.4545, 0.0, 0.3636, 0.0, 0.3636, 0.0, 0.4545, 0.0, 0.3182, 0.0, 0.2727, 0.0, 0.2727, 0.0, 0.3182, 0.0, 0.2727, 0.0, 0.1818, 0.0, 0.1818, 0.0, 0.2727, 0.0, 0.1818, 0.0, 0.09091, 0.0, 0.09091, 0.0, 0.1818, 0.0, 1.0, 0.0, 0.9091, 0.0, 0.9091, 0.0, 1.0, 0.0, 0.9091, 0.0, 0.8182, 0.0, 0.8182, 0.0, 0.9091, 0.0, 0.8182, 0.0, 0.7273, 0.0, 0.7273, 0.0, 0.8182, 0.0, 0.6818, 0.0, 0.6364, 0.0, 0.6364, 0.0, 0.6818, 0.0, 0.6364, 0.0, 0.5455, 0.0, 0.5455, 0.0, 0.6364, 0.0, 0.5455, 0.0, 0.4545, 0.0, 0.4545, 0.0, 0.5455, 0.0, 0.4545, 0.0, 0.3636, 0.0, 0.3636, 0.0, 0.4545, 0.0, 0.3182, 0.0, 0.2727, 0.0, 0.2727, 0.0, 0.3182, 0.0, 0.2727, 0.0, 0.1818, 0.0, 0.1818, 0.0, 0.2727, 0.0, 0.1818, 0.0, 0.09091, 0.0, 0.09091, 0.0, 0.1818, 0.0, 1.0, 0.0, 0.9091, 0.0, 0.9091, 0.0, 1.0, 0.0, 0.9091, 0.0, 0.8182, 0.0, 0.8182, 0.0, 0.9091, 0.0, 0.8182, 0.0, 0.7273, 0.0, 0.7273, 0.0, 0.8182, 0.0, 0.6818, 0.0, 0.6364, 0.0, 0.6364, 0.0, 0.6818, 0.0, 0.5455, 0.0, 0.6364, 0.0, 0.6364, 0.0, 0.5455, 0.0, 0.3636, 0.0, 0.3636, 0.0, 0.3636, 0.0, 0.3636, 0.0, 0.4545, 0.0, 0.3636, 0.0, 0.3636, 0.0, 0.4545, 0.0, 0.3182, 0.0, 0.2727, 0.0, 0.2727, 0.0, 0.3182, 0.0, 0.2727, 0.0, 0.1818, 0.0, 0.1818, 0.0, 0.2727, 0.0, 0.1818, 0.0, 0.09091, 0.0, 0.09091, 0.0, 0.1818, 0.0, 1.0, 0.0, 0.9091, 0.0, 0.9091, 0.0, 1.0, 0.0, 0.9091, 0.0, 0.8182, 0.0, 0.8182, 0.0, 0.9091, 0.0, 0.8182, 0.0, 0.7273, 0.0, 0.7273, 0.0, 0.8182, 0.0, 0.6818, 0.0, 0.6364, 0.0, 0.6364, 0.0, 0.6818, 0.0, 0.6364, 0.0, 0.6364, 0.0, 0.6364, 0.0, 0.6364, 0.0, 0.6364, 0.0, 0.6364, 0.0, 0.6364, 0.0, 0.6364, 0.0, 0.3636, 0.0, 0.4545, 0.0, 0.4545, 0.0, 0.3636, 0.0, 0.3182, 0.0, 0.2727, 0.0, 0.2727, 0.0, 0.3182, 0.0, 0.2727, 0.0, 0.1818, 0.0, 0.1818, 0.0, 0.2727, 0.0, 0.1818, 0.0, 0.09091, 0.0, 0.09091, 0.0, 0.1818, 0.0, 1.0, 0.0, 0.9091, 0.0, 0.9091, 0.0, 1.0, 0.0, 0.9091, 0.0, 0.8182, 0.0, 0.8182, 0.0, 0.9091, 0.0, 0.8182, 0.0, 0.7273, 0.0, 0.7273, 0.0, 0.8182, 0.0, 0.6818, 0.0, 0.6364, 0.0, 0.6364, 0.0, 0.6818, 0.0, 0.6364, 0.0, 0.5455, 0.0, 0.5455, 0.0, 0.6364, 0.0, 0.5455, 0.0, 0.4545, 0.0, 0.4545, 0.0, 0.5455, 0.0, 0.4545, 0.0, 0.3636, 0.0, 0.3636, 0.0, 0.4545, 0.0, 0.3182, 0.0, 0.2727, 0.0, 0.2727, 0.0, 0.3182, 0.0, 0.2727, 0.0, 0.1818, 0.0, 0.1818, 0.0, 0.2727, 0.0, 0.1818, 0.0, 0.09091, 0.0, 0.09091, 0.0, 0.1818, 0.0, 1.0, 0.0, 0.9091, 0.0, 0.9091, 0.0, 1.0, 0.0, 0.9091, 0.0, 0.8182, 0.0, 0.8182, 0.0, 0.9091, 0.0, 0.8182, 0.0, 0.7273, 0.0, 0.7273, 0.0, 0.8182, 0.0, 0.6818, 0.0, 0.6364, 0.0, 0.6364, 0.0, 0.6818, 0.0, 0.6364, 0.0, 0.5455, 0.0, 0.5455, 0.0, 0.6364, 0.0, 0.5455, 0.0, 0.4545, 0.0, 0.4545, 0.0, 0.5455, 0.0, 0.4545, 0.0, 0.3636, 0.0, 0.3636, 0.0, 0.4545, 0.0, 0.3182, 0.0, 0.2727, 0.0, 0.2727, 0.0, 0.3182, 0.0, 0.2727, 0.0, 0.1818, 0.0, 0.1818, 0.0, 0.2727, 0.0, 0.1818, 0.0, 0.09091, 0.0, 0.09091, 0.0, 0.1818, 0.0, 1.0, 0.0, 0.9091, 0.0, 0.9091, 0.0, 1.0, 0.0, 0.9091, 0.0, 0.8182, 0.0, 0.8182, 0.0, 0.9091, 0.0, 0.8182, 0.0, 0.7273, 0.0, 0.7273, 0.0, 0.8182, 0.0, 0.6818, 0.0, 0.6364, 0.0, 0.6364, 0.0, 0.6818, 0.0, 0.6364, 0.0, 0.5455, 0.0, 0.5455, 0.0, 0.6364, 0.0, 0.5455, 0.0, 0.4545, 0.0, 0.4545, 0.0, 0.5455, 0.0, 0.4545, 0.0, 0.3636, 0.0, 0.3636, 0.0, 0.4545, 0.0, 0.3182, 0.0, 0.2727, 0.0, 0.2727, 0.0, 0.3182, 0.0, 0.2727, 0.0, 0.1818, 0.0, 0.1818, 0.0, 0.2727, 0.0, 0.1818, 0.0, 0.09091, 0.0, 0.09091, 0.0, 0.1818, 0.0, 1.0, 0.0, 0.9091, 0.0, 0.9091, 0.0, 1.0, 0.0, 0.9091, 0.0, 0.8182, 0.0, 0.8182, 0.0, 0.9091, 0.0, 0.8182, 0.0, 0.7273, 0.0, 0.7273, 0.0, 0.8182, 0.0, 0.6818, 0.0, 0.6364, 0.0, 0.6364, 0.0, 0.6818, 0.0, 0.6364, 0.0, 0.5455, 0.0, 0.5455, 0.0, 0.6364, 0.0, 0.5455, 0.0, 0.4545, 0.0, 0.4545, 0.0, 0.5455, 0.0, 0.4545, 0.0, 0.3636, 0.0, 0.3636, 0.0, 0.4545, 0.0, 0.3182, 0.0, 0.2727, 0.0, 0.2727, 0.0, 0.3182, 0.0, 0.2727, 0.0, 0.1818, 0.0, 0.1818, 0.0, 0.2727, 0.0, 0.1818, 0.0, 0.09091, 0.0, 0.09091, 0.0, 0.1818, 0.0, 1.0, 0.0, 0.9091, 0.0, 0.9091, 0.0, 1.0, 0.0, 0.9091, 0.0, 0.8182, 0.0, 0.8182, 0.0, 0.9091, 0.0, 0.8182, 0.0, 0.7273, 0.0, 0.7273, 0.0, 0.8182, 0.0, 0.6818, 0.0, 0.6364, 0.0, 0.6364, 0.0, 0.6818, 0.0, 0.6364, 0.0, 0.5455, 0.0, 0.5455, 0.0, 0.6364, 0.0, 0.5455, 0.0, 0.4545, 0.0, 0.4545, 0.0, 0.5455, 0.0, 0.4545, 0.0, 0.3636, 0.0, 0.3636, 0.0, 0.4545, 0.0, 0.3182, 0.0, 0.2727, 0.0, 0.2727, 0.0, 0.3182, 0.0, 0.2727, 0.0, 0.1818, 0.0, 0.1818, 0.0, 0.2727, 0.0, 0.1818, 0.0, 0.09091, 0.0, 0.09091, 0.0, 0.1818, 1.0, 0.0, 1.0, 0.09091, 1.0, 0.09091, 1.0, 0.0, 1.0, 0.09091, 1.0, 0.1818, 1.0, 0.1818, 1.0, 0.09091, 1.0, 0.1818, 1.0, 0.2727, 1.0, 0.2727, 1.0, 0.1818, 1.0, 0.3182, 1.0, 0.3636, 1.0, 0.3636, 1.0, 0.3182, 1.0, 0.3636, 1.0, 0.4545, 1.0, 0.4545, 1.0, 0.3636, 1.0, 0.4545, 1.0, 0.5455, 1.0, 0.5455, 1.0, 0.4545, 1.0, 0.5455, 1.0, 0.6364, 1.0, 0.6364, 1.0, 0.5455, 1.0, 0.6818, 1.0, 0.7273, 1.0, 0.7273, 1.0, 0.6818, 1.0, 0.7273, 1.0, 0.8182, 1.0, 0.8182, 1.0, 0.7273, 1.0, 0.8182, 1.0, 0.9091, 1.0, 0.9091, 1.0, 0.8182, 0.0, 0.0, 1.0, 0.0, 1.0, 0.09091, 0.0, 0.09091, 0.0, 0.09091, 1.0, 0.09091, 1.0, 0.1818, 0.0, 0.1818, 0.0, 0.1818, 1.0, 0.1818, 1.0, 0.2727, 0.0, 0.2727, 0.0, 0.3182, 1.0, 0.3182, 1.0, 0.3636, 0.0, 0.3636, 0.0, 0.3636, 1.0, 0.3636, 1.0, 0.4545, 0.0, 0.4545, 0.0, 0.4545, 1.0, 0.4545, 1.0, 0.5455, 0.0, 0.5455, 0.0, 0.5455, 1.0, 0.5455, 1.0, 0.6364, 0.0, 0.6364, 0.0, 0.6818, 1.0, 0.6818, 1.0, 0.7273, 0.0, 0.7273, 0.0, 0.7273, 1.0, 0.7273, 1.0, 0.8182, 0.0, 0.8182, 0.0, 0.8182, 1.0, 0.8182, 1.0, 0.9091, 0.0, 0.9091, 0.0, 0.0, 0.0, 0.09091, 1.0, 0.09091, 1.0, 0.0, 0.0, 0.09091, 0.0, 0.1818, 1.0, 0.1818, 1.0, 0.09091, 0.0, 0.1818, 0.0, 0.2727, 1.0, 0.2727, 1.0, 0.1818, 0.0, 0.3182, 0.0, 0.3636, 1.0, 0.3636, 1.0, 0.3182, 0.0, 0.3636, 0.0, 0.4545, 1.0, 0.4545, 1.0, 0.3636, 0.0, 0.4545, 0.0, 0.5455, 1.0, 0.5455, 1.0, 0.4545, 0.0, 0.5455, 0.0, 0.6364, 1.0, 0.6364, 1.0, 0.5455, 0.0, 0.6818, 0.0, 0.7273, 1.0, 0.7273, 1.0, 0.6818, 0.0, 0.7273, 0.0, 0.8182, 1.0, 0.8182, 1.0, 0.7273, 0.0, 0.8182, 0.0, 0.9091, 1.0, 0.9091, 1.0, 0.8182, 0.0, 0.2727, 0.0, 0.3182, 1.0, 0.3182, 1.0, 0.2727, 0.0, 0.2727, 1.0, 0.2727, 1.0, 0.3182, 0.0, 0.3182, 1.0, 0.2727, 1.0, 0.3182, 1.0, 0.3182, 1.0, 0.2727, 0.0, 0.3636, 0.0, 0.3182, 0.0, 0.3182, 0.0, 0.3636, 0.0, 0.3636, 0.0, 0.3182, 0.0, 0.3182, 0.0, 0.3636, 0.0, 0.3636, 0.0, 0.3182, 0.0, 0.3182, 0.0, 0.3636, 0.0, 0.3636, 0.0, 0.3182, 0.0, 0.3182, 0.0, 0.3636, 0.0, 0.3636, 0.0, 0.3182, 0.0, 0.3182, 0.0, 0.3636, 0.0, 0.3636, 0.0, 0.3182, 0.0, 0.3182, 0.0, 0.3636, 0.0, 0.3636, 0.0, 0.3182, 0.0, 0.3182, 0.0, 0.3636, 0.0, 0.3636, 0.0, 0.3182, 0.0, 0.3182, 0.0, 0.3636, 0.0, 0.3636, 0.0, 0.3182, 0.0, 0.3182, 0.0, 0.3636, 0.0, 0.3636, 0.0, 0.3182, 0.0, 0.3182, 0.0, 0.3636, 0.0, 0.3636, 0.0, 0.3182, 0.0, 0.3182, 0.0, 0.3636, 1.0, 0.2727, 1.0, 0.3182, 1.0, 0.3182, 1.0, 0.2727, 1.0, 0.2727, 1.0, 0.3182, 1.0, 0.3182, 1.0, 0.2727, 1.0, 0.2727, 1.0, 0.3182, 1.0, 0.3182, 1.0, 0.2727, 1.0, 0.2727, 1.0, 0.3182, 1.0, 0.3182, 1.0, 0.2727, 1.0, 0.9091, 1.0, 1.0, 1.0, 1.0, 1.0, 0.9091, 0.0, 0.0, 1.0, 0.0, 1.0, 0.0, 0.0, 0.0, 1.0, 0.0, 1.0, 0.09091, 1.0, 0.09091, 1.0, 0.0, 1.0, 0.2727, 1.0, 0.3182, 1.0, 0.3182, 1.0, 0.2727, 1.0, 0.2727, 1.0, 0.3182, 1.0, 0.3182, 1.0, 0.2727, 1.0, 0.2727, 1.0, 0.3182, 1.0, 0.3182, 1.0, 0.2727, 0.0, 0.6364, 0.0, 0.6818, 1.0, 0.6818, 1.0, 0.6364, 0.0, 0.6364, 1.0, 0.6364, 1.0, 0.6818, 0.0, 0.6818, 1.0, 0.6364, 1.0, 0.6818, 1.0, 0.6818, 1.0, 0.6364, 0.0, 0.7273, 0.0, 0.6818, 0.0, 0.6818, 0.0, 0.7273, 0.0, 0.7273, 0.0, 0.6818, 0.0, 0.6818, 0.0, 0.7273, 0.0, 0.7273, 0.0, 0.6818, 0.0, 0.6818, 0.0, 0.7273, 0.0, 0.7273, 0.0, 0.6818, 0.0, 0.6818, 0.0, 0.7273, 0.0, 0.7273, 0.0, 0.6818, 0.0, 0.6818, 0.0, 0.7273, 0.0, 0.7273, 0.0, 0.6818, 0.0, 0.6818, 0.0, 0.7273, 0.0, 0.7273, 0.0, 0.6818, 0.0, 0.6818, 0.0, 0.7273, 0.0, 0.7273, 0.0, 0.6818, 0.0, 0.6818, 0.0, 0.7273, 0.0, 0.7273, 0.0, 0.6818, 0.0, 0.6818, 0.0, 0.7273, 0.0, 0.7273, 0.0, 0.6818, 0.0, 0.6818, 0.0, 0.7273, 0.0, 0.7273, 0.0, 0.6818, 0.0, 0.6818, 0.0, 0.7273, 1.0, 0.6364, 1.0, 0.6818, 1.0, 0.6818, 1.0, 0.6364, 1.0, 0.6364, 1.0, 0.6818, 1.0, 0.6818, 1.0, 0.6364, 1.0, 0.6364, 1.0, 0.6818, 1.0, 0.6818, 1.0, 0.6364, 1.0, 0.6364, 1.0, 0.6818, 1.0, 0.6818, 1.0, 0.6364, 1.0, 0.6364, 1.0, 0.6818, 1.0, 0.6818, 1.0, 0.6364, 1.0, 0.6364, 1.0, 0.6818, 1.0, 0.6818, 1.0, 0.6364, 1.0, 0.6364, 1.0, 0.6818, 1.0, 0.6818, 1.0, 0.6364, 1.0, 0.6364, 1.0, 0.6818, 1.0, 0.6818, 1.0, 0.6364, 1.0, 0.6364, 1.0, 0.6818, 1.0, 0.6818, 1.0, 0.6364, 1.0, 0.6364, 1.0, 0.6818, 1.0, 0.6818, 1.0, 0.6364, 1.0, 0.09091, 1.0, 0.1818, 1.0, 0.1818, 1.0, 0.09091, 1.0, 0.1818, 1.0, 0.2727, 1.0, 0.2727, 1.0, 0.1818, 1.0, 0.7273, 1.0, 0.8182, 1.0, 0.8182, 1.0, 0.7273, 1.0, 0.8182, 1.0, 0.9091, 1.0, 0.9091, 1.0, 0.8182, 0.0, 1.0, 0.0, 0.9091, 0.0, 0.9091, 0.0, 1.0, 0.0, 0.9091, 0.0, 0.8182, 0.0, 0.8182, 0.0, 0.9091, 0.0, 0.8182, 0.0, 0.7273, 0.0, 0.7273, 0.0, 0.8182, 0.0, 0.6818, 0.0, 0.6364, 0.0, 0.6364, 0.0, 0.6818, 0.0, 0.6364, 0.0, 0.6364, 0.0, 0.6364, 0.0, 0.6364, 0.0, 0.3636, 0.0, 0.3636, 0.0, 0.3636, 0.0, 0.3636, 0.0, 0.3636, 0.0, 0.3636, 0.0, 0.3636, 0.0, 0.3636, 0.0, 0.3182, 0.0, 0.2727, 0.0, 0.2727, 0.0, 0.3182, 0.0, 0.2727, 0.0, 0.1818, 0.0, 0.1818, 0.0, 0.2727, 0.0, 0.1818, 0.0, 0.09091, 0.0, 0.09091, 0.0, 0.1818, 0.0, 0.3636, 0.0, 0.3182, 0.0, 0.3182, 0.0, 0.3636, 0.0, 0.7273, 0.0, 0.6818, 0.0, 0.6818, 0.0, 0.7273, 0.0, 0.3636, 0.0, 0.3182, 0.0, 0.3182, 0.0, 0.3636, 0.0, 0.1818, 0.0, 0.09091, 0.0, 0.09091, 0.0, 0.1818, 0.0, 0.2727, 0.0, 0.1818, 0.0, 0.1818, 0.0, 0.2727, 0.0, 0.3182, 0.0, 0.2727, 0.0, 0.2727, 0.0, 0.3182, 0.0, 0.4545, 0.0, 0.3636, 0.0, 0.3636, 0.0, 0.4545, 0.0, 0.5455, 0.0, 0.4545, 0.0, 0.4545, 0.0, 0.5455, 0.0, 0.6364, 0.0, 0.5455, 0.0, 0.5455, 0.0, 0.6364, 0.0, 0.6818, 0.0, 0.6364, 0.0, 0.6364, 0.0, 0.6818, 0.0, 0.8182, 0.0, 0.7273, 0.0, 0.7273, 0.0, 0.8182, 0.0, 0.9091, 0.0, 0.8182, 0.0, 0.8182, 0.0, 0.9091, 0.0, 1.0, 0.0, 0.9091, 0.0, 0.9091, 0.0, 1.0, 1.0, 0.8182, 1.0, 0.9091, 1.0, 0.9091, 1.0, 0.8182, 1.0, 0.7273, 1.0, 0.8182, 1.0, 0.8182, 1.0, 0.7273, 1.0, 0.1818, 1.0, 0.2727, 1.0, 0.2727, 1.0, 0.1818, 1.0, 0.09091, 1.0, 0.1818, 1.0, 0.1818, 1.0, 0.09091, 1.0, 0.0, 1.0, 0.09091, 1.0, 0.09091, 1.0, 0.0, 0.0, 0.0, 1.0, 0.0, 1.0, 0.0, 0.0, 0.0, 1.0, 0.9091, 1.0, 1.0, 1.0, 1.0, 1.0, 0.9091, 0.0, 0.09091, 0.0, 0.0, 0.0, 0.0, 0.0, 0.09091, 1.0, 1.0, 0.0, 1.0, 0.0, 1.0, 1.0, 1.0, 0.0, 0.6364, 0.0, 0.5455, 0.0, 0.5455, 0.0, 0.6364, 0.0, 0.5455, 0.0, 0.4545, 0.0, 0.4545, 0.0, 0.5455, 0.0, 0.4545, 0.0, 0.3636, 0.0, 0.3636, 0.0, 0.4545, 0.0, 0.6364, 0.0, 0.5455, 0.0, 0.5455, 0.0, 0.6364, 0.0, 0.5455, 0.0, 0.4545, 0.0, 0.4545, 0.0, 0.5455, 0.0, 0.4545, 0.0, 0.3636, 0.0, 0.3636, 0.0, 0.4545, 0.0, 0.6364, 0.0, 0.5455, 0.0, 0.5455, 0.0, 0.6364, 0.0, 0.5455, 0.0, 0.4545, 0.0, 0.4545, 0.0, 0.5455, 0.0, 0.4545, 0.0, 0.3636, 0.0, 0.3636, 0.0, 0.4545, 0.0, 0.5455, 0.0, 0.4545, 0.0, 0.4545, 0.0, 0.5455, 0.0, 0.4545, 0.0, 0.5455, 0.0, 0.5455, 0.0, 0.4545, 0.0, 0.6364, 0.0, 0.5455, 0.0, 0.5455, 0.0, 0.6364])
me_plane.update()
me_plane_001 = bpy.data.meshes.new('Plane.001')
me_plane_001.from_pydata([(2.726, 0.7036, 0.7839), (2.726, -0.7036, 0.7839), (2.726, 0.7036, 0.9799), (2.726, -0.7036, 0.9799), (2.726, 0.7036, 1.176), (2.726, -0.7036, 1.176), (2.726, 0.7036, 1.372), (2.726, -0.7036, 1.372), (2.726, -0.5629, 0.7839), (2.726, -0.5629, 0.9799), (2.726, -0.5629, 1.176), (2.726, -0.5629, 1.372), (2.726, 0.5629, 0.7839), (2.726, 0.5629, 0.9799), (2.726, 0.5629, 1.176), (2.726, 0.5629, 1.372), (3.952, -0.5629, 0.7839), (3.952, -0.7036, 0.7839), (3.999, -0.5629, 0.9799), (3.999, -0.7036, 0.9799), (3.999, -0.5629, 1.176), (3.999, -0.7036, 1.176), (3.952, -0.5629, 1.372), (3.952, -0.7036, 1.372), (3.999, 0.7036, 1.176), (3.952, 0.7036, 1.372), (3.999, 0.7036, 0.9799), (3.952, 0.7036, 0.7839), (3.952, 0.5629, 0.7839), (3.999, 0.5629, 0.9799), (3.999, 0.5629, 1.176), (3.952, 0.5629, 1.372)], [], [(9, 10, 20, 18), (12, 0, 27, 28), (8, 9, 18, 16), (3, 1, 17, 19), (4, 6, 25, 24), (15, 14, 30, 31), (30, 24, 25, 31), (29, 26, 24, 30), (28, 27, 26, 29), (17, 16, 18, 19), (19, 18, 20, 21), (21, 20, 22, 23), (7, 5, 21, 23), (2, 4, 24, 26), (10, 11, 22, 20), (1, 8, 16, 17), (11, 7, 23, 22), (13, 12, 28, 29), (6, 15, 31, 25), (5, 3, 19, 21), (0, 2, 26, 27), (14, 13, 29, 30)])
me_plane_001.polygons.foreach_set('use_smooth', [True] * 22)
_uv = me_plane_001.uv_layers.new(name='UVMap')
_uv.uv.foreach_set('vector', [1.0, 0.3182, 1.0, 0.3182, 1.0, 0.3182, 1.0, 0.3182, 1.0, 0.6818, 1.0, 0.7273, 1.0, 0.7273, 1.0, 0.6818, 1.0, 0.3182, 1.0, 0.3182, 1.0, 0.3182, 1.0, 0.3182, 1.0, 0.2727, 1.0, 0.2727, 1.0, 0.2727, 1.0, 0.2727, 1.0, 0.7273, 1.0, 0.7273, 1.0, 0.7273, 1.0, 0.7273, 1.0, 0.6818, 1.0, 0.6818, 1.0, 0.6818, 1.0, 0.6818, 1.0, 0.6818, 1.0, 0.7273, 1.0, 0.7273, 1.0, 0.6818, 1.0, 0.6818, 1.0, 0.7273, 1.0, 0.7273, 1.0, 0.6818, 1.0, 0.6818, 1.0, 0.7273, 1.0, 0.7273, 1.0, 0.6818, 1.0, 0.2727, 1.0, 0.3182, 1.0, 0.3182, 1.0, 0.2727, 1.0, 0.2727, 1.0, 0.3182, 1.0, 0.3182, 1.0, 0.2727, 1.0, 0.2727, 1.0, 0.3182, 1.0, 0.3182, 1.0, 0.2727, 1.0, 0.2727, 1.0, 0.2727, 1.0, 0.2727, 1.0, 0.2727, 1.0, 0.7273, 1.0, 0.7273, 1.0, 0.7273, 1.0, 0.7273, 1.0, 0.3182, 1.0, 0.3182, 1.0, 0.3182, 1.0, 0.3182, 1.0, 0.2727, 1.0, 0.3182, 1.0, 0.3182, 1.0, 0.2727, 1.0, 0.3182, 1.0, 0.2727, 1.0, 0.2727, 1.0, 0.3182, 1.0, 0.6818, 1.0, 0.6818, 1.0, 0.6818, 1.0, 0.6818, 1.0, 0.7273, 1.0, 0.6818, 1.0, 0.6818, 1.0, 0.7273, 1.0, 0.2727, 1.0, 0.2727, 1.0, 0.2727, 1.0, 0.2727, 1.0, 0.7273, 1.0, 0.7273, 1.0, 0.7273, 1.0, 0.7273, 1.0, 0.6818, 1.0, 0.6818, 1.0, 0.6818, 1.0, 0.6818])
me_plane_001.update()
me_cylinder = bpy.data.meshes.new('Cylinder')
me_cylinder.from_pydata([(0.0, 1.0, -1.0), (0.0, 1.0, 7.918), (0.1951, 0.9808, -1.0), (0.1951, 0.9808, 7.918), (0.3827, 0.9239, -1.0), (0.3827, 0.9239, 7.918), (0.5556, 0.8315, -1.0), (0.5556, 0.8315, 7.918), (0.7071, 0.7071, -1.0), (0.7071, 0.7071, 7.918), (0.8315, 0.5556, -1.0), (0.8315, 0.5556, 7.918), (0.9239, 0.3827, -1.0), (0.9239, 0.3827, 7.918), (0.9808, 0.1951, -1.0), (0.9808, 0.1951, 7.918), (1.0, 0.0, -1.0), (1.0, 3.024e-07, 7.918), (0.9808, -0.1951, -1.0), (0.9808, -0.1951, 7.918), (0.9239, -0.3827, -1.0), (0.9239, -0.3827, 7.918), (0.8315, -0.5556, -1.0), (0.8315, -0.5556, 7.918), (0.7071, -0.7071, -1.0), (0.7071, -0.7071, 7.918), (0.5556, -0.8315, -1.0), (0.5556, -0.8315, 7.918), (0.3827, -0.9239, -1.0), (0.3827, -0.9239, 7.918), (0.1951, -0.9808, -1.0), (0.1951, -0.9808, 7.918), (0.0, -1.0, -1.0), (0.0, -1.0, 7.918), (-0.1951, -0.9808, -1.0), (-0.1951, -0.9808, 7.918), (-0.3827, -0.9239, -1.0), (-0.3827, -0.9239, 7.918), (-0.5556, -0.8315, -1.0), (-0.5556, -0.8315, 7.918), (-0.7071, -0.7071, -1.0), (-0.7071, -0.7071, 7.918), (-0.8315, -0.5556, -1.0), (-0.8315, -0.5556, 7.918), (-0.9239, -0.3827, -1.0), (-0.9239, -0.3827, 7.918), (-0.9808, -0.1951, -1.0), (-0.9808, -0.1951, 7.918), (-1.0, 0.0, -1.0), (-1.0, 3.024e-07, 7.918), (-0.9808, 0.1951, -1.0), (-0.9808, 0.1951, 7.918), (-0.9239, 0.3827, -1.0), (-0.9239, 0.3827, 7.918), (-0.8315, 0.5556, -1.0), (-0.8315, 0.5556, 7.918), (-0.7071, 0.7071, -1.0), (-0.7071, 0.7071, 7.918), (-0.5556, 0.8315, -1.0), (-0.5556, 0.8315, 7.918), (-0.3827, 0.9239, -1.0), (-0.3827, 0.9239, 7.918), (-0.1951, 0.9808, -1.0), (-0.1951, 0.9808, 7.918)], [], [(0, 1, 3, 2), (2, 3, 5, 4), (4, 5, 7, 6), (6, 7, 9, 8), (8, 9, 11, 10), (10, 11, 13, 12), (12, 13, 15, 14), (14, 15, 17, 16), (16, 17, 19, 18), (18, 19, 21, 20), (20, 21, 23, 22), (22, 23, 25, 24), (24, 25, 27, 26), (26, 27, 29, 28), (28, 29, 31, 30), (30, 31, 33, 32), (32, 33, 35, 34), (34, 35, 37, 36), (36, 37, 39, 38), (38, 39, 41, 40), (40, 41, 43, 42), (42, 43, 45, 44), (44, 45, 47, 46), (46, 47, 49, 48), (48, 49, 51, 50), (50, 51, 53, 52), (52, 53, 55, 54), (54, 55, 57, 56), (56, 57, 59, 58), (58, 59, 61, 60), (3, 1, 63, 61, 59, 57, 55, 53, 51, 49, 47, 45, 43, 41, 39, 37, 35, 33, 31, 29, 27, 25, 23, 21, 19, 17, 15, 13, 11, 9, 7, 5), (60, 61, 63, 62), (62, 63, 1, 0), (0, 2, 4, 6, 8, 10, 12, 14, 16, 18, 20, 22, 24, 26, 28, 30, 32, 34, 36, 38, 40, 42, 44, 46, 48, 50, 52, 54, 56, 58, 60, 62)])
me_cylinder.polygons.foreach_set('use_smooth', [True] * 34)
_uv = me_cylinder.uv_layers.new(name='UVMap')
_uv.uv.foreach_set('vector', [1.0, 0.5, 1.0, 1.0, 0.9688, 1.0, 0.9688, 0.5, 0.9688, 0.5, 0.9688, 1.0, 0.9375, 1.0, 0.9375, 0.5, 0.9375, 0.5, 0.9375, 1.0, 0.9062, 1.0, 0.9062, 0.5, 0.9062, 0.5, 0.9062, 1.0, 0.875, 1.0, 0.875, 0.5, 0.875, 0.5, 0.875, 1.0, 0.8438, 1.0, 0.8438, 0.5, 0.8438, 0.5, 0.8438, 1.0, 0.8125, 1.0, 0.8125, 0.5, 0.8125, 0.5, 0.8125, 1.0, 0.7812, 1.0, 0.7812, 0.5, 0.7812, 0.5, 0.7812, 1.0, 0.75, 1.0, 0.75, 0.5, 0.75, 0.5, 0.75, 1.0, 0.7188, 1.0, 0.7188, 0.5, 0.7188, 0.5, 0.7188, 1.0, 0.6875, 1.0, 0.6875, 0.5, 0.6875, 0.5, 0.6875, 1.0, 0.6562, 1.0, 0.6562, 0.5, 0.6562, 0.5, 0.6562, 1.0, 0.625, 1.0, 0.625, 0.5, 0.625, 0.5, 0.625, 1.0, 0.5938, 1.0, 0.5938, 0.5, 0.5938, 0.5, 0.5938, 1.0, 0.5625, 1.0, 0.5625, 0.5, 0.5625, 0.5, 0.5625, 1.0, 0.5312, 1.0, 0.5312, 0.5, 0.5312, 0.5, 0.5312, 1.0, 0.5, 1.0, 0.5, 0.5, 0.5, 0.5, 0.5, 1.0, 0.4688, 1.0, 0.4688, 0.5, 0.4688, 0.5, 0.4688, 1.0, 0.4375, 1.0, 0.4375, 0.5, 0.4375, 0.5, 0.4375, 1.0, 0.4062, 1.0, 0.4062, 0.5, 0.4062, 0.5, 0.4062, 1.0, 0.375, 1.0, 0.375, 0.5, 0.375, 0.5, 0.375, 1.0, 0.3438, 1.0, 0.3438, 0.5, 0.3438, 0.5, 0.3438, 1.0, 0.3125, 1.0, 0.3125, 0.5, 0.3125, 0.5, 0.3125, 1.0, 0.2812, 1.0, 0.2812, 0.5, 0.2812, 0.5, 0.2812, 1.0, 0.25, 1.0, 0.25, 0.5, 0.25, 0.5, 0.25, 1.0, 0.2188, 1.0, 0.2188, 0.5, 0.2188, 0.5, 0.2188, 1.0, 0.1875, 1.0, 0.1875, 0.5, 0.1875, 0.5, 0.1875, 1.0, 0.1562, 1.0, 0.1562, 0.5, 0.1562, 0.5, 0.1562, 1.0, 0.125, 1.0, 0.125, 0.5, 0.125, 0.5, 0.125, 1.0, 0.09375, 1.0, 0.09375, 0.5, 0.09375, 0.5, 0.09375, 1.0, 0.0625, 1.0, 0.0625, 0.5, 0.2968, 0.4854, 0.25, 0.49, 0.2032, 0.4854, 0.1582, 0.4717, 0.1167, 0.4496, 0.08029, 0.4197, 0.05045, 0.3833, 0.02827, 0.3418, 0.01461, 0.2968, 0.01, 0.25, 0.01461, 0.2032, 0.02827, 0.1582, 0.05045, 0.1167, 0.08029, 0.08029, 0.1167, 0.05045, 0.1582, 0.02827, 0.2032, 0.01461, 0.25, 0.01, 0.2968, 0.01461, 0.3418, 0.02827, 0.3833, 0.05045, 0.4197, 0.08029, 0.4496, 0.1167, 0.4717, 0.1582, 0.4854, 0.2032, 0.49, 0.25, 0.4854, 0.2968, 0.4717, 0.3418, 0.4496, 0.3833, 0.4197, 0.4197, 0.3833, 0.4496, 0.3418, 0.4717, 0.0625, 0.5, 0.0625, 1.0, 0.03125, 1.0, 0.03125, 0.5, 0.03125, 0.5, 0.03125, 1.0, 0.0, 1.0, 0.0, 0.5, 0.75, 0.49, 0.7968, 0.4854, 0.8418, 0.4717, 0.8833, 0.4496, 0.9197, 0.4197, 0.9496, 0.3833, 0.9717, 0.3418, 0.9854, 0.2968, 0.99, 0.25, 0.9854, 0.2032, 0.9717, 0.1582, 0.9496, 0.1167, 0.9197, 0.08029, 0.8833, 0.05045, 0.8418, 0.02827, 0.7968, 0.01461, 0.75, 0.01, 0.7032, 0.01461, 0.6582, 0.02827, 0.6167, 0.05045, 0.5803, 0.08029, 0.5504, 0.1167, 0.5283, 0.1582, 0.5146, 0.2032, 0.51, 0.25, 0.5146, 0.2968, 0.5283, 0.3418, 0.5504, 0.3833, 0.5803, 0.4197, 0.6167, 0.4496, 0.6582, 0.4717, 0.7032, 0.4854])
me_cylinder.update()

# ---- objects
ob_plane = bpy.data.objects.new('Plane', me_plane)
ob_plane_001 = bpy.data.objects.new('Plane.001', me_plane_001)
ob_cylinder = bpy.data.objects.new('Cylinder', me_cylinder)

# ---- transforms, parenting, visibility, modifiers, constraints
ob_plane.location = (0.0, 0.0, 0.0)
_m = ob_plane.modifiers.new('Auto Smooth', 'NODES')
_m.node_group = ng_auto_smooth
_gi = [s.identifier for s in ng_auto_smooth.interface.items_tree if s.item_type == 'SOCKET' and s.in_out == 'INPUT']
_m[_gi[1]] = 0.5236  # Angle
ob_plane_001.location = (0.0, 0.0, 0.0)
_m = ob_plane_001.modifiers.new('Boolean', 'BOOLEAN')
_m.object = ob_cylinder
_m = ob_plane_001.modifiers.new('Auto Smooth', 'NODES')
_m.node_group = ng_auto_smooth
_gi = [s.identifier for s in ng_auto_smooth.interface.items_tree if s.item_type == 'SOCKET' and s.in_out == 'INPUT']
_m[_gi[1]] = 0.5236  # Angle
ob_cylinder.location = (3.627, 0.6162, 1.076)
ob_cylinder.rotation_euler = (1.571, -0.0, 0.0)
ob_cylinder.scale = (0.1882, 0.1882, 0.1882)
ob_cylinder.display_type = 'BOUNDS'
_m = ob_cylinder.modifiers.new('Auto Smooth', 'NODES')
_m.node_group = ng_auto_smooth
_gi = [s.identifier for s in ng_auto_smooth.interface.items_tree if s.item_type == 'SOCKET' and s.in_out == 'INPUT']
_m[_gi[1]] = 0.5236  # Angle

# ---- collection membership
col_collection.objects.link(ob_plane)
col_collection.objects.link(ob_plane_001)
col_collection.objects.link(ob_cylinder)

# ---- scene / render settings (as saved in the file)
scene.frame_start = 1; scene.frame_end = 250; scene.frame_set(1)
scene.render.engine = 'BLENDER_EEVEE_NEXT'
scene.cycles.sampling_pattern = 'TABULATED_SOBOL'
scene.cycles.use_light_tree = False
scene.view_settings.view_transform = 'Filmic'
bpy.context.view_layer.update()

# ---- added for rendering (the .blend has no active camera and no usable light): camera, sun
cam_auto = bpy.data.cameras.new('AutoCamera')
cam_auto.lens = 50.0
cam_auto.sensor_width = 36.0
cam_auto.clip_end = 1000.0
ob_auto_camera = bpy.data.objects.new('AutoCamera', cam_auto)
scene.collection.objects.link(ob_auto_camera)
ob_auto_camera.location = (7.43217, -7.44786, 6.04309)
ob_auto_camera.rotation_euler = (1.09748, -7.21219e-08, 0.694738)
scene.camera = ob_auto_camera
light_auto_sun = bpy.data.lights.new('AutoSun', 'SUN')
light_auto_sun.energy = 3.0
light_auto_sun.angle = 0.0523599
ob_auto_sun = bpy.data.objects.new('AutoSun', light_auto_sun)
scene.collection.objects.link(ob_auto_sun)
ob_auto_sun.rotation_euler = (0.872665, 0.174533, 0.523599)
bpy.context.view_layer.update()

